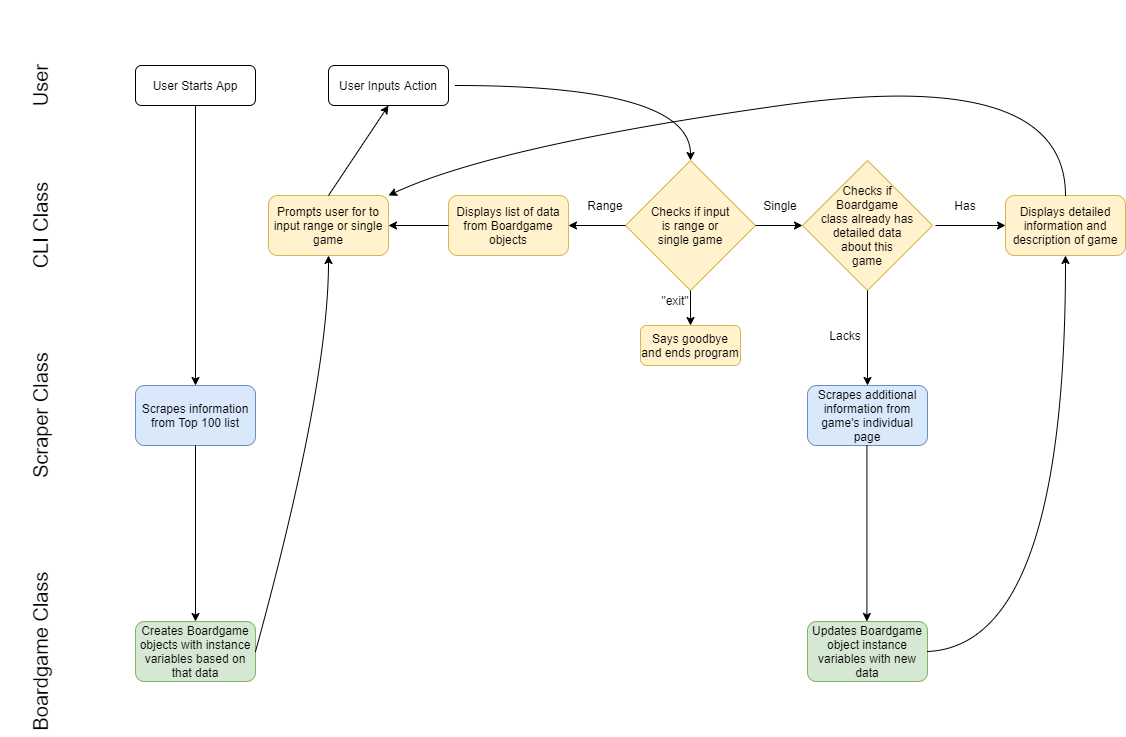

The diagram above was exported from draw.io. Its source (the exported page's mxGraphModel, read from the mxfile embedded in the PNG):
<mxGraphModel dx="1038" dy="617" grid="1" gridSize="10" guides="1" tooltips="1" connect="1" arrows="1" fold="1" page="1" pageScale="1" pageWidth="827" pageHeight="1169" math="0" shadow="0">
  <root>
    <mxCell id="WIyWlLk6GJQsqaUBKTNV-0" />
    <mxCell id="WIyWlLk6GJQsqaUBKTNV-1" parent="WIyWlLk6GJQsqaUBKTNV-0" />
    <mxCell id="WIyWlLk6GJQsqaUBKTNV-3" value="User Starts App" style="rounded=1;whiteSpace=wrap;html=1;fontSize=12;glass=0;strokeWidth=1;shadow=0;" parent="WIyWlLk6GJQsqaUBKTNV-1" vertex="1">
      <mxGeometry x="160" y="80" width="120" height="40" as="geometry" />
    </mxCell>
    <mxCell id="PX5ndqqVDmzPoZ-IgSQe-0" value="&lt;font style=&quot;font-size: 20px&quot;&gt;CLI Class&lt;/font&gt;" style="text;html=1;strokeColor=none;fillColor=none;align=center;verticalAlign=middle;whiteSpace=wrap;rounded=0;rotation=-90;" vertex="1" parent="WIyWlLk6GJQsqaUBKTNV-1">
      <mxGeometry x="-20" y="200" width="170" height="80" as="geometry" />
    </mxCell>
    <mxCell id="PX5ndqqVDmzPoZ-IgSQe-1" value="&lt;font style=&quot;font-size: 20px&quot;&gt;Scraper Class&lt;/font&gt;" style="text;html=1;strokeColor=none;fillColor=none;align=center;verticalAlign=middle;whiteSpace=wrap;rounded=0;rotation=-90;" vertex="1" parent="WIyWlLk6GJQsqaUBKTNV-1">
      <mxGeometry x="-20" y="390" width="170" height="80" as="geometry" />
    </mxCell>
    <mxCell id="PX5ndqqVDmzPoZ-IgSQe-2" value="&lt;font style=&quot;font-size: 20px&quot;&gt;Boardgame Class&lt;/font&gt;" style="text;html=1;strokeColor=none;fillColor=none;align=center;verticalAlign=middle;whiteSpace=wrap;rounded=0;rotation=-90;" vertex="1" parent="WIyWlLk6GJQsqaUBKTNV-1">
      <mxGeometry x="-20" y="626" width="170" height="80" as="geometry" />
    </mxCell>
    <mxCell id="PX5ndqqVDmzPoZ-IgSQe-3" value="&lt;font style=&quot;font-size: 20px&quot;&gt;User&lt;/font&gt;" style="text;html=1;strokeColor=none;fillColor=none;align=center;verticalAlign=middle;whiteSpace=wrap;rounded=0;rotation=-90;" vertex="1" parent="WIyWlLk6GJQsqaUBKTNV-1">
      <mxGeometry x="-20" y="60" width="170" height="80" as="geometry" />
    </mxCell>
    <mxCell id="PX5ndqqVDmzPoZ-IgSQe-4" value="Scrapes information from Top 100 list" style="rounded=1;whiteSpace=wrap;html=1;fillColor=#dae8fc;strokeColor=#6c8ebf;" vertex="1" parent="WIyWlLk6GJQsqaUBKTNV-1">
      <mxGeometry x="160" y="400" width="120" height="60" as="geometry" />
    </mxCell>
    <mxCell id="PX5ndqqVDmzPoZ-IgSQe-6" value="Creates Boardgame objects with instance variables based on that data" style="rounded=1;whiteSpace=wrap;html=1;fillColor=#d5e8d4;strokeColor=#82b366;" vertex="1" parent="WIyWlLk6GJQsqaUBKTNV-1">
      <mxGeometry x="160" y="636" width="120" height="60" as="geometry" />
    </mxCell>
    <mxCell id="PX5ndqqVDmzPoZ-IgSQe-7" value="" style="endArrow=classic;html=1;entryX=0.5;entryY=0;entryDx=0;entryDy=0;exitX=0.5;exitY=1;exitDx=0;exitDy=0;" edge="1" parent="WIyWlLk6GJQsqaUBKTNV-1" source="WIyWlLk6GJQsqaUBKTNV-3" target="PX5ndqqVDmzPoZ-IgSQe-4">
      <mxGeometry width="50" height="50" relative="1" as="geometry">
        <mxPoint x="400" y="380" as="sourcePoint" />
        <mxPoint x="450" y="330" as="targetPoint" />
      </mxGeometry>
    </mxCell>
    <mxCell id="PX5ndqqVDmzPoZ-IgSQe-8" value="" style="endArrow=classic;html=1;entryX=0.5;entryY=0;entryDx=0;entryDy=0;exitX=0.5;exitY=1;exitDx=0;exitDy=0;" edge="1" parent="WIyWlLk6GJQsqaUBKTNV-1" source="PX5ndqqVDmzPoZ-IgSQe-4" target="PX5ndqqVDmzPoZ-IgSQe-6">
      <mxGeometry width="50" height="50" relative="1" as="geometry">
        <mxPoint x="190" y="560" as="sourcePoint" />
        <mxPoint x="240" y="510" as="targetPoint" />
      </mxGeometry>
    </mxCell>
    <mxCell id="PX5ndqqVDmzPoZ-IgSQe-9" value="Prompts user for to input range or single game" style="rounded=1;whiteSpace=wrap;html=1;fillColor=#fff2cc;strokeColor=#d6b656;" vertex="1" parent="WIyWlLk6GJQsqaUBKTNV-1">
      <mxGeometry x="293" y="210" width="120" height="60" as="geometry" />
    </mxCell>
    <mxCell id="PX5ndqqVDmzPoZ-IgSQe-10" value="User Inputs Action" style="rounded=1;whiteSpace=wrap;html=1;fontSize=12;glass=0;strokeWidth=1;shadow=0;" vertex="1" parent="WIyWlLk6GJQsqaUBKTNV-1">
      <mxGeometry x="353" y="80" width="120" height="40" as="geometry" />
    </mxCell>
    <mxCell id="PX5ndqqVDmzPoZ-IgSQe-11" value="" style="curved=1;endArrow=classic;html=1;exitX=1;exitY=0.5;exitDx=0;exitDy=0;entryX=0.5;entryY=1;entryDx=0;entryDy=0;" edge="1" parent="WIyWlLk6GJQsqaUBKTNV-1" source="PX5ndqqVDmzPoZ-IgSQe-6" target="PX5ndqqVDmzPoZ-IgSQe-9">
      <mxGeometry width="50" height="50" relative="1" as="geometry">
        <mxPoint x="400" y="420" as="sourcePoint" />
        <mxPoint x="450" y="370" as="targetPoint" />
        <Array as="points">
          <mxPoint x="353" y="400" />
        </Array>
      </mxGeometry>
    </mxCell>
    <mxCell id="PX5ndqqVDmzPoZ-IgSQe-12" value="" style="endArrow=classic;html=1;entryX=0.5;entryY=1;entryDx=0;entryDy=0;exitX=0.5;exitY=0;exitDx=0;exitDy=0;" edge="1" parent="WIyWlLk6GJQsqaUBKTNV-1" source="PX5ndqqVDmzPoZ-IgSQe-9" target="PX5ndqqVDmzPoZ-IgSQe-10">
      <mxGeometry width="50" height="50" relative="1" as="geometry">
        <mxPoint x="400" y="420" as="sourcePoint" />
        <mxPoint x="450" y="370" as="targetPoint" />
      </mxGeometry>
    </mxCell>
    <mxCell id="PX5ndqqVDmzPoZ-IgSQe-13" value="Checks if input&lt;br&gt;is range or&lt;br&gt;single game" style="rhombus;whiteSpace=wrap;html=1;fillColor=#fff2cc;strokeColor=#d6b656;" vertex="1" parent="WIyWlLk6GJQsqaUBKTNV-1">
      <mxGeometry x="650" y="175" width="130" height="130" as="geometry" />
    </mxCell>
    <mxCell id="PX5ndqqVDmzPoZ-IgSQe-14" value="Displays list of data from Boardgame objects" style="rounded=1;whiteSpace=wrap;html=1;fillColor=#fff2cc;strokeColor=#d6b656;" vertex="1" parent="WIyWlLk6GJQsqaUBKTNV-1">
      <mxGeometry x="473" y="210" width="120" height="60" as="geometry" />
    </mxCell>
    <mxCell id="PX5ndqqVDmzPoZ-IgSQe-15" value="" style="endArrow=classic;html=1;entryX=1;entryY=0.5;entryDx=0;entryDy=0;" edge="1" parent="WIyWlLk6GJQsqaUBKTNV-1" source="PX5ndqqVDmzPoZ-IgSQe-14" target="PX5ndqqVDmzPoZ-IgSQe-9">
      <mxGeometry width="50" height="50" relative="1" as="geometry">
        <mxPoint x="410" y="350" as="sourcePoint" />
        <mxPoint x="420" y="240" as="targetPoint" />
      </mxGeometry>
    </mxCell>
    <mxCell id="PX5ndqqVDmzPoZ-IgSQe-16" value="" style="endArrow=classic;html=1;entryX=1;entryY=0.5;entryDx=0;entryDy=0;exitX=0;exitY=0.5;exitDx=0;exitDy=0;" edge="1" parent="WIyWlLk6GJQsqaUBKTNV-1" source="PX5ndqqVDmzPoZ-IgSQe-13" target="PX5ndqqVDmzPoZ-IgSQe-14">
      <mxGeometry width="50" height="50" relative="1" as="geometry">
        <mxPoint x="510" y="400" as="sourcePoint" />
        <mxPoint x="560" y="350" as="targetPoint" />
      </mxGeometry>
    </mxCell>
    <mxCell id="PX5ndqqVDmzPoZ-IgSQe-17" value="Range" style="text;html=1;strokeColor=none;fillColor=none;align=center;verticalAlign=middle;whiteSpace=wrap;rounded=0;" vertex="1" parent="WIyWlLk6GJQsqaUBKTNV-1">
      <mxGeometry x="610" y="210" width="40" height="20" as="geometry" />
    </mxCell>
    <mxCell id="PX5ndqqVDmzPoZ-IgSQe-18" value="Checks if&lt;br&gt;Boardgame&lt;br&gt;class already&amp;nbsp;has&lt;br&gt;detailed data&lt;br&gt;about this&lt;br&gt;game" style="rhombus;whiteSpace=wrap;html=1;fillColor=#fff2cc;strokeColor=#d6b656;" vertex="1" parent="WIyWlLk6GJQsqaUBKTNV-1">
      <mxGeometry x="827" y="175" width="130" height="130" as="geometry" />
    </mxCell>
    <mxCell id="PX5ndqqVDmzPoZ-IgSQe-19" value="" style="endArrow=classic;html=1;entryX=0;entryY=0.5;entryDx=0;entryDy=0;exitX=1;exitY=0.5;exitDx=0;exitDy=0;" edge="1" parent="WIyWlLk6GJQsqaUBKTNV-1" source="PX5ndqqVDmzPoZ-IgSQe-13" target="PX5ndqqVDmzPoZ-IgSQe-18">
      <mxGeometry width="50" height="50" relative="1" as="geometry">
        <mxPoint x="730" y="380" as="sourcePoint" />
        <mxPoint x="780" y="330" as="targetPoint" />
      </mxGeometry>
    </mxCell>
    <mxCell id="PX5ndqqVDmzPoZ-IgSQe-20" value="Single" style="text;html=1;strokeColor=none;fillColor=none;align=center;verticalAlign=middle;whiteSpace=wrap;rounded=0;" vertex="1" parent="WIyWlLk6GJQsqaUBKTNV-1">
      <mxGeometry x="760" y="210" width="90" height="20" as="geometry" />
    </mxCell>
    <mxCell id="PX5ndqqVDmzPoZ-IgSQe-21" value="Scrapes additional information from game's individual page" style="rounded=1;whiteSpace=wrap;html=1;fillColor=#dae8fc;strokeColor=#6c8ebf;" vertex="1" parent="WIyWlLk6GJQsqaUBKTNV-1">
      <mxGeometry x="832" y="400" width="120" height="60" as="geometry" />
    </mxCell>
    <mxCell id="PX5ndqqVDmzPoZ-IgSQe-22" value="Updates Boardgame object instance variables with new data" style="rounded=1;whiteSpace=wrap;html=1;fillColor=#d5e8d4;strokeColor=#82b366;" vertex="1" parent="WIyWlLk6GJQsqaUBKTNV-1">
      <mxGeometry x="832" y="636" width="120" height="60" as="geometry" />
    </mxCell>
    <mxCell id="PX5ndqqVDmzPoZ-IgSQe-23" value="" style="endArrow=classic;html=1;entryX=0.5;entryY=0;entryDx=0;entryDy=0;exitX=0.5;exitY=1;exitDx=0;exitDy=0;" edge="1" parent="WIyWlLk6GJQsqaUBKTNV-1">
      <mxGeometry width="50" height="50" relative="1" as="geometry">
        <mxPoint x="891.41" y="460" as="sourcePoint" />
        <mxPoint x="891.41" y="636" as="targetPoint" />
      </mxGeometry>
    </mxCell>
    <mxCell id="PX5ndqqVDmzPoZ-IgSQe-24" value="" style="endArrow=classic;html=1;entryX=0.5;entryY=0;entryDx=0;entryDy=0;exitX=0.5;exitY=1;exitDx=0;exitDy=0;" edge="1" parent="WIyWlLk6GJQsqaUBKTNV-1" source="PX5ndqqVDmzPoZ-IgSQe-18" target="PX5ndqqVDmzPoZ-IgSQe-21">
      <mxGeometry width="50" height="50" relative="1" as="geometry">
        <mxPoint x="892" y="310" as="sourcePoint" />
        <mxPoint x="700" y="410" as="targetPoint" />
      </mxGeometry>
    </mxCell>
    <mxCell id="PX5ndqqVDmzPoZ-IgSQe-25" value="Lacks" style="text;html=1;strokeColor=none;fillColor=none;align=center;verticalAlign=middle;whiteSpace=wrap;rounded=0;" vertex="1" parent="WIyWlLk6GJQsqaUBKTNV-1">
      <mxGeometry x="850" y="340" width="40" height="20" as="geometry" />
    </mxCell>
    <mxCell id="PX5ndqqVDmzPoZ-IgSQe-26" value="Displays detailed information and description of game" style="rounded=1;whiteSpace=wrap;html=1;fillColor=#fff2cc;strokeColor=#d6b656;" vertex="1" parent="WIyWlLk6GJQsqaUBKTNV-1">
      <mxGeometry x="1030" y="210" width="120" height="60" as="geometry" />
    </mxCell>
    <mxCell id="PX5ndqqVDmzPoZ-IgSQe-27" value="" style="endArrow=classic;html=1;" edge="1" parent="WIyWlLk6GJQsqaUBKTNV-1">
      <mxGeometry width="50" height="50" relative="1" as="geometry">
        <mxPoint x="960" y="240" as="sourcePoint" />
        <mxPoint x="1030" y="240" as="targetPoint" />
      </mxGeometry>
    </mxCell>
    <mxCell id="PX5ndqqVDmzPoZ-IgSQe-28" value="" style="curved=1;endArrow=classic;html=1;entryX=0.5;entryY=0;entryDx=0;entryDy=0;" edge="1" parent="WIyWlLk6GJQsqaUBKTNV-1" target="PX5ndqqVDmzPoZ-IgSQe-13">
      <mxGeometry width="50" height="50" relative="1" as="geometry">
        <mxPoint x="480" y="100" as="sourcePoint" />
        <mxPoint x="710" y="170" as="targetPoint" />
        <Array as="points">
          <mxPoint x="715" y="100" />
        </Array>
      </mxGeometry>
    </mxCell>
    <mxCell id="PX5ndqqVDmzPoZ-IgSQe-29" value="" style="curved=1;endArrow=classic;html=1;entryX=0.5;entryY=1;entryDx=0;entryDy=0;exitX=1;exitY=0.5;exitDx=0;exitDy=0;" edge="1" parent="WIyWlLk6GJQsqaUBKTNV-1" source="PX5ndqqVDmzPoZ-IgSQe-22" target="PX5ndqqVDmzPoZ-IgSQe-26">
      <mxGeometry width="50" height="50" relative="1" as="geometry">
        <mxPoint x="960" y="670" as="sourcePoint" />
        <mxPoint x="700" y="290" as="targetPoint" />
        <Array as="points">
          <mxPoint x="1090" y="660" />
        </Array>
      </mxGeometry>
    </mxCell>
    <mxCell id="PX5ndqqVDmzPoZ-IgSQe-30" value="" style="curved=1;endArrow=classic;html=1;entryX=1;entryY=0;entryDx=0;entryDy=0;exitX=0.5;exitY=0;exitDx=0;exitDy=0;" edge="1" parent="WIyWlLk6GJQsqaUBKTNV-1" source="PX5ndqqVDmzPoZ-IgSQe-26" target="PX5ndqqVDmzPoZ-IgSQe-9">
      <mxGeometry width="50" height="50" relative="1" as="geometry">
        <mxPoint x="650" y="340" as="sourcePoint" />
        <mxPoint x="700" y="290" as="targetPoint" />
        <Array as="points">
          <mxPoint x="1090" y="80" />
          <mxPoint x="520" y="160" />
        </Array>
      </mxGeometry>
    </mxCell>
    <mxCell id="PX5ndqqVDmzPoZ-IgSQe-32" value="Says goodbye and ends program" style="rounded=1;whiteSpace=wrap;html=1;fillColor=#fff2cc;strokeColor=#d6b656;" vertex="1" parent="WIyWlLk6GJQsqaUBKTNV-1">
      <mxGeometry x="665" y="340" width="100" height="40" as="geometry" />
    </mxCell>
    <mxCell id="PX5ndqqVDmzPoZ-IgSQe-33" value="" style="endArrow=classic;html=1;entryX=0.5;entryY=0;entryDx=0;entryDy=0;exitX=0.5;exitY=1;exitDx=0;exitDy=0;" edge="1" parent="WIyWlLk6GJQsqaUBKTNV-1" source="PX5ndqqVDmzPoZ-IgSQe-13" target="PX5ndqqVDmzPoZ-IgSQe-32">
      <mxGeometry width="50" height="50" relative="1" as="geometry">
        <mxPoint x="490" y="350" as="sourcePoint" />
        <mxPoint x="540" y="300" as="targetPoint" />
      </mxGeometry>
    </mxCell>
    <mxCell id="PX5ndqqVDmzPoZ-IgSQe-34" value="&quot;exit&quot;" style="text;html=1;strokeColor=none;fillColor=none;align=center;verticalAlign=middle;whiteSpace=wrap;rounded=0;" vertex="1" parent="WIyWlLk6GJQsqaUBKTNV-1">
      <mxGeometry x="680" y="305" width="40" height="20" as="geometry" />
    </mxCell>
    <mxCell id="PX5ndqqVDmzPoZ-IgSQe-35" value="Has" style="text;html=1;strokeColor=none;fillColor=none;align=center;verticalAlign=middle;whiteSpace=wrap;rounded=0;" vertex="1" parent="WIyWlLk6GJQsqaUBKTNV-1">
      <mxGeometry x="970" y="210" width="40" height="20" as="geometry" />
    </mxCell>
  </root>
</mxGraphModel>